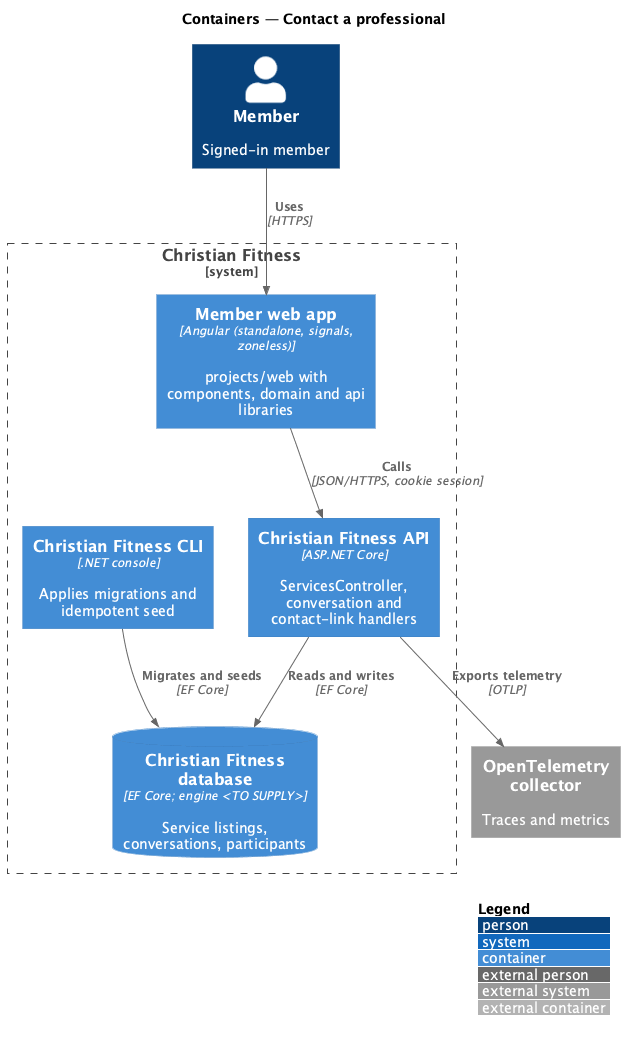

The diagram above was rendered by PlantUML. Its source (embedded in the PNG):
@startuml
!include <C4/C4_Container>
LAYOUT_WITH_LEGEND()
title Containers — Contact a professional

Person(member, "Member", "Signed-in member")
System_Boundary(cf, "Christian Fitness") {
  Container(web, "Member web app", "Angular (standalone, signals, zoneless)", "projects/web with components, domain and api libraries")
  Container(api, "Christian Fitness API", "ASP.NET Core", "ServicesController, conversation and contact-link handlers")
  ContainerDb(db, "Christian Fitness database", "EF Core; engine <TO SUPPLY>", "Service listings, conversations, participants")
  Container(cli, "Christian Fitness CLI", ".NET console", "Applies migrations and idempotent seed")
}
System_Ext(otel, "OpenTelemetry collector", "Traces and metrics")
Rel(member, web, "Uses", "HTTPS")
Rel(web, api, "Calls", "JSON/HTTPS, cookie session")
Rel(api, db, "Reads and writes", "EF Core")
Rel(cli, db, "Migrates and seeds", "EF Core")
Rel(api, otel, "Exports telemetry", "OTLP")
@enduml